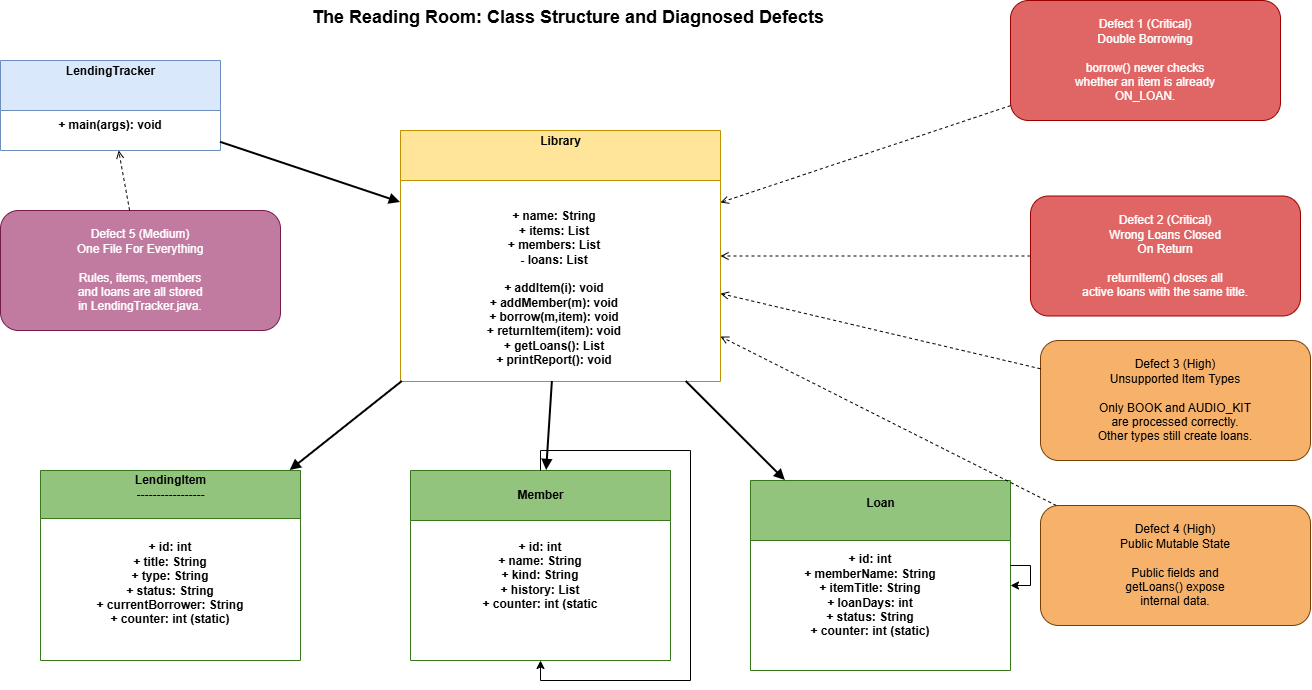

The diagram above was exported from draw.io. Its source (the exported page's mxGraphModel, read from the mxfile embedded in the PNG):
<mxGraphModel dx="2458" dy="1135" grid="1" gridSize="10" guides="1" tooltips="1" connect="1" arrows="1" fold="1" page="1" pageScale="1" pageWidth="1400" pageHeight="900" math="0" shadow="0">
  <root>
    <mxCell id="0" />
    <mxCell id="1" parent="0" />
    <mxCell id="title" parent="1" style="text;html=1;fontSize=18;fontStyle=1;strokeColor=none;fillColor=none;" value="The Reading Room: Class Structure and Diagnosed Defects" vertex="1">
      <mxGeometry height="30" width="700" x="350" y="10" as="geometry" />
    </mxCell>
    <mxCell id="tracker" parent="1" style="swimlane;html=1;fillColor=#dae8fc;strokeColor=#6c8ebf;fontColor=#000000;startSize=50;" value="LendingTracker&lt;br&gt;&lt;br&gt;&lt;div&gt;&lt;br&gt;&lt;/div&gt;" vertex="1">
      <mxGeometry height="90" width="220" x="40" y="70" as="geometry" />
    </mxCell>
    <mxCell id="ACkM8P4DumKQHRNiGugW-8" parent="tracker" style="text;html=1;whiteSpace=wrap;strokeColor=none;fillColor=none;align=center;verticalAlign=middle;rounded=0;" value="&lt;span style=&quot;font-weight: 700; white-space: nowrap;&quot;&gt;+ main(args): void&lt;/span&gt;" vertex="1">
      <mxGeometry height="30" width="60" x="80" y="50" as="geometry" />
    </mxCell>
    <mxCell id="library" parent="1" style="swimlane;html=1;fillColor=#ffe599;strokeColor=#bf9000;fontColor=#000000;startSize=50;" value="Library&lt;br&gt;&lt;br&gt;&lt;div&gt;&lt;br&gt;&lt;/div&gt;" vertex="1">
      <mxGeometry height="251" width="320" x="440" y="140" as="geometry" />
    </mxCell>
    <mxCell id="item" parent="1" style="swimlane;html=1;fillColor=#93c47d;strokeColor=#38761d;startSize=48;" value="LendingItem&lt;br&gt;-----------------&lt;div&gt;&lt;br/&gt;&lt;/div&gt;" vertex="1">
      <mxGeometry height="190" width="260" x="80" y="480" as="geometry" />
    </mxCell>
    <mxCell id="ACkM8P4DumKQHRNiGugW-2" parent="item" style="text;html=1;whiteSpace=wrap;strokeColor=none;fillColor=none;align=center;verticalAlign=middle;rounded=0;" value="&lt;span style=&quot;font-weight: 700; white-space: nowrap;&quot;&gt;+ id: int&lt;/span&gt;&lt;br style=&quot;font-weight: 700; white-space: nowrap;&quot;&gt;&lt;span style=&quot;font-weight: 700; white-space: nowrap;&quot;&gt;+ title: String&lt;/span&gt;&lt;br style=&quot;font-weight: 700; white-space: nowrap;&quot;&gt;&lt;span style=&quot;font-weight: 700; white-space: nowrap;&quot;&gt;+ type: String&lt;/span&gt;&lt;br style=&quot;font-weight: 700; white-space: nowrap;&quot;&gt;&lt;span style=&quot;font-weight: 700; white-space: nowrap;&quot;&gt;+ status: String&lt;/span&gt;&lt;br style=&quot;font-weight: 700; white-space: nowrap;&quot;&gt;&lt;span style=&quot;font-weight: 700; white-space: nowrap;&quot;&gt;+ currentBorrower: String&lt;/span&gt;&lt;br style=&quot;font-weight: 700; white-space: nowrap;&quot;&gt;&lt;span style=&quot;font-weight: 700; white-space: nowrap;&quot;&gt;+ counter: int (static)&lt;/span&gt;" vertex="1">
      <mxGeometry height="30" width="60" x="100" y="98" as="geometry" />
    </mxCell>
    <mxCell id="member" parent="1" style="swimlane;html=1;fillColor=#93c47d;strokeColor=#38761d;startSize=50;" value="Member" vertex="1">
      <mxGeometry height="190" width="260" x="450" y="480" as="geometry" />
    </mxCell>
    <mxCell id="ACkM8P4DumKQHRNiGugW-4" parent="member" style="text;html=1;whiteSpace=wrap;strokeColor=none;fillColor=none;align=center;verticalAlign=middle;rounded=0;" value="&lt;span style=&quot;font-weight: 700; white-space: nowrap;&quot;&gt;+ id: int&lt;/span&gt;&lt;br style=&quot;font-weight: 700; white-space: nowrap;&quot;&gt;&lt;span style=&quot;font-weight: 700; white-space: nowrap;&quot;&gt;+ name: String&lt;/span&gt;&lt;br style=&quot;font-weight: 700; white-space: nowrap;&quot;&gt;&lt;span style=&quot;font-weight: 700; white-space: nowrap;&quot;&gt;+ kind: String&lt;/span&gt;&lt;br style=&quot;font-weight: 700; white-space: nowrap;&quot;&gt;&lt;span style=&quot;font-weight: 700; white-space: nowrap;&quot;&gt;+ history: List&lt;/span&gt;&lt;br style=&quot;font-weight: 700; white-space: nowrap;&quot;&gt;&lt;span style=&quot;font-weight: 700; white-space: nowrap;&quot;&gt;+ counter: int (static&lt;/span&gt;" vertex="1">
      <mxGeometry height="30" width="60" x="100" y="90" as="geometry" />
    </mxCell>
    <mxCell id="loan" parent="1" style="swimlane;html=1;fillColor=#93c47d;strokeColor=#38761d;startSize=60;spacingLeft=0;labelPosition=center;verticalLabelPosition=middle;align=center;verticalAlign=middle;" value="Loan&lt;div&gt;&lt;br&gt;&lt;/div&gt;" vertex="1">
      <mxGeometry height="190" width="260" x="790" y="490" as="geometry" />
    </mxCell>
    <mxCell id="ACkM8P4DumKQHRNiGugW-7" parent="loan" style="text;html=1;whiteSpace=wrap;strokeColor=none;fillColor=none;align=center;verticalAlign=middle;rounded=0;" value="&lt;span style=&quot;font-weight: 700; white-space: nowrap;&quot;&gt;+ id: int&lt;/span&gt;&lt;br style=&quot;font-weight: 700; white-space: nowrap;&quot;&gt;&lt;span style=&quot;font-weight: 700; white-space: nowrap;&quot;&gt;+ memberName: String&lt;/span&gt;&lt;br style=&quot;font-weight: 700; white-space: nowrap;&quot;&gt;&lt;span style=&quot;font-weight: 700; white-space: nowrap;&quot;&gt;+ itemTitle: String&lt;/span&gt;&lt;br style=&quot;font-weight: 700; white-space: nowrap;&quot;&gt;&lt;span style=&quot;font-weight: 700; white-space: nowrap;&quot;&gt;+ loanDays: int&lt;/span&gt;&lt;br style=&quot;font-weight: 700; white-space: nowrap;&quot;&gt;&lt;span style=&quot;font-weight: 700; white-space: nowrap;&quot;&gt;+ status: String&lt;/span&gt;&lt;br style=&quot;font-weight: 700; white-space: nowrap;&quot;&gt;&lt;span style=&quot;font-weight: 700; white-space: nowrap;&quot;&gt;+ counter: int (static)&lt;/span&gt;" vertex="1">
      <mxGeometry height="30" width="60" x="90" y="100" as="geometry" />
    </mxCell>
    <mxCell id="defect1" parent="1" style="rounded=1;whiteSpace=wrap;html=1;fillColor=#e06666;strokeColor=#990000;fontColor=#ffffff;" value="Defect 1 (Critical)&#10;Double Borrowing&#10;&#10;borrow() never checks&#10;whether an item is already&#10;ON_LOAN." vertex="1">
      <mxGeometry height="120" width="270" x="1050" y="10" as="geometry" />
    </mxCell>
    <mxCell id="defect2" parent="1" style="rounded=1;whiteSpace=wrap;html=1;fillColor=#e06666;strokeColor=#990000;fontColor=#ffffff;" value="Defect 2 (Critical)&#10;Wrong Loans Closed&#10;On Return&#10;&#10;returnItem() closes all&#10;active loans with the same title." vertex="1">
      <mxGeometry height="120" width="270" x="1070" y="205.5" as="geometry" />
    </mxCell>
    <mxCell id="defect3" parent="1" style="rounded=1;whiteSpace=wrap;html=1;fillColor=#f6b26b;strokeColor=#783f04;" value="Defect 3 (High)&#10;Unsupported Item Types&#10;&#10;Only BOOK and AUDIO_KIT&#10;are processed correctly.&#10;Other types still create loans." vertex="1">
      <mxGeometry height="120" width="270" x="1080" y="350" as="geometry" />
    </mxCell>
    <mxCell id="defect4" parent="1" style="rounded=1;whiteSpace=wrap;html=1;fillColor=#f6b26b;strokeColor=#783f04;" value="Defect 4 (High)&#10;Public Mutable State&#10;&#10;Public fields and&#10;getLoans() expose&#10;internal data." vertex="1">
      <mxGeometry height="120" width="270" x="1080" y="515" as="geometry" />
    </mxCell>
    <mxCell id="defect5" parent="1" style="rounded=1;whiteSpace=wrap;html=1;fillColor=#c27ba0;strokeColor=#741b47;fontColor=#ffffff;" value="Defect 5 (Medium)&#10;One File For Everything&#10;&#10;Rules, items, members&#10;and loans are all stored&#10;in LendingTracker.java." vertex="1">
      <mxGeometry height="120" width="280" x="40" y="220" as="geometry" />
    </mxCell>
    <mxCell id="e1" edge="1" parent="1" source="tracker" style="endArrow=block;strokeWidth=2;" target="library">
      <mxGeometry relative="1" as="geometry" />
    </mxCell>
    <mxCell id="e2" edge="1" parent="1" source="library" style="endArrow=block;strokeWidth=2;" target="item">
      <mxGeometry relative="1" as="geometry" />
    </mxCell>
    <mxCell id="e3" edge="1" parent="1" source="library" style="endArrow=block;strokeWidth=2;" target="member">
      <mxGeometry relative="1" as="geometry" />
    </mxCell>
    <mxCell id="e4" edge="1" parent="1" source="library" style="endArrow=block;strokeWidth=2;" target="loan">
      <mxGeometry relative="1" as="geometry" />
    </mxCell>
    <mxCell id="e5" edge="1" parent="1" source="defect1" style="dashed=1;endArrow=open;" target="library">
      <mxGeometry relative="1" as="geometry" />
    </mxCell>
    <mxCell id="e6" edge="1" parent="1" source="defect2" style="dashed=1;endArrow=open;" target="library">
      <mxGeometry relative="1" as="geometry" />
    </mxCell>
    <mxCell id="e7" edge="1" parent="1" source="defect3" style="dashed=1;endArrow=open;" target="library">
      <mxGeometry relative="1" as="geometry" />
    </mxCell>
    <mxCell id="e8" edge="1" parent="1" source="defect4" style="dashed=1;endArrow=open;" target="library">
      <mxGeometry relative="1" as="geometry" />
    </mxCell>
    <mxCell id="e9" edge="1" parent="1" source="defect5" style="dashed=1;endArrow=open;" target="tracker">
      <mxGeometry relative="1" as="geometry" />
    </mxCell>
    <mxCell id="ACkM8P4DumKQHRNiGugW-1" parent="1" style="text;html=1;whiteSpace=wrap;strokeColor=none;fillColor=none;align=center;verticalAlign=middle;rounded=0;" value="&lt;span style=&quot;font-weight: 700; white-space: nowrap;&quot;&gt;+ name: String&lt;/span&gt;&lt;br style=&quot;font-weight: 700; white-space: nowrap;&quot;&gt;&lt;span style=&quot;font-weight: 700; white-space: nowrap;&quot;&gt;+ items: List&lt;/span&gt;&lt;br style=&quot;font-weight: 700; white-space: nowrap;&quot;&gt;&lt;span style=&quot;font-weight: 700; white-space: nowrap;&quot;&gt;+ members: List&lt;/span&gt;&lt;br style=&quot;font-weight: 700; white-space: nowrap;&quot;&gt;&lt;span style=&quot;font-weight: 700; white-space: nowrap;&quot;&gt;- loans: List&lt;/span&gt;&lt;br style=&quot;font-weight: 700; white-space: nowrap;&quot;&gt;&lt;br style=&quot;font-weight: 700; white-space: nowrap;&quot;&gt;&lt;span style=&quot;font-weight: 700; white-space: nowrap;&quot;&gt;+ addItem(i): void&lt;/span&gt;&lt;br style=&quot;font-weight: 700; white-space: nowrap;&quot;&gt;&lt;span style=&quot;font-weight: 700; white-space: nowrap;&quot;&gt;+ addMember(m): void&lt;/span&gt;&lt;br style=&quot;font-weight: 700; white-space: nowrap;&quot;&gt;&lt;span style=&quot;font-weight: 700; white-space: nowrap;&quot;&gt;+ borrow(m,item): void&lt;/span&gt;&lt;br style=&quot;font-weight: 700; white-space: nowrap;&quot;&gt;&lt;span style=&quot;font-weight: 700; white-space: nowrap;&quot;&gt;+ returnItem(item): void&lt;/span&gt;&lt;br style=&quot;font-weight: 700; white-space: nowrap;&quot;&gt;&lt;span style=&quot;font-weight: 700; white-space: nowrap;&quot;&gt;+ getLoans(): List&lt;/span&gt;&lt;br style=&quot;font-weight: 700; white-space: nowrap;&quot;&gt;&lt;span style=&quot;font-weight: 700; white-space: nowrap;&quot;&gt;+ printReport(): void&lt;/span&gt;" vertex="1">
      <mxGeometry height="30" width="60" x="564" y="283" as="geometry" />
    </mxCell>
    <mxCell id="ACkM8P4DumKQHRNiGugW-3" edge="1" parent="1" source="member" style="edgeStyle=orthogonalEdgeStyle;rounded=0;orthogonalLoop=1;jettySize=auto;html=1;innerLoopWaypoints=1;exitX=0.5;exitY=0;exitDx=0;exitDy=0;defaultLabelBackgroundColor=page;" target="member">
      <mxGeometry relative="1" as="geometry" />
    </mxCell>
    <mxCell id="ACkM8P4DumKQHRNiGugW-6" edge="1" parent="1" source="loan" style="edgeStyle=orthogonalEdgeStyle;rounded=0;orthogonalLoop=1;jettySize=auto;html=1;innerLoopWaypoints=1;defaultLabelBackgroundColor=page;" target="loan">
      <mxGeometry relative="1" as="geometry" />
    </mxCell>
  </root>
</mxGraphModel>